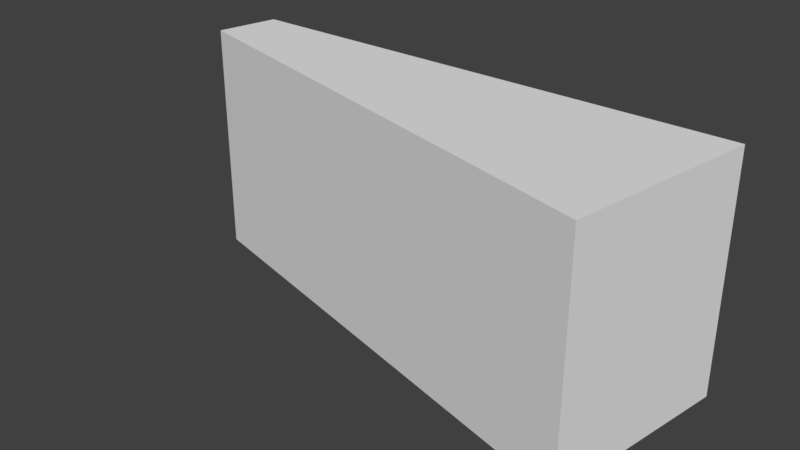 # Source: Bridge60_ch_o2.blend  (saved by Blender 2.78.0; exported with 4.5.12 LTS)
import bpy
from mathutils import Matrix  # noqa: F401  (used for matrix-valued properties, if any)

bpy.ops.wm.read_factory_settings(use_empty=True)
scene = bpy.context.scene
scene.name = 'Scene'

# ---- collections
col_collection_1 = bpy.data.collections.new('Collection 1'); scene.collection.children.link(col_collection_1)

# ---- materials (node trees are filled in below, after node groups)
mat_material_001 = bpy.data.materials.new('Material.001')
mat_material_001.alpha_threshold = 0.0
mat_material_001.use_transparent_shadow = False
mat_material_001.roughness = 0.5

# ---- material node trees

# ---- world
world_world = bpy.data.worlds.new('World'); scene.world = world_world
world_world.color = (0.05088, 0.05088, 0.05088)
world_world.use_sun_shadow = False
world_world.sun_shadow_jitter_overblur = 0.0
world_world.cycles.sampling_method = 'MANUAL'

# ---- meshes
me_cube_001 = bpy.data.meshes.new('Cube.001')
me_cube_001.from_pydata([(0.9371, -4.824, 3.154), (0.9371, -4.824, 2.234), (0.7754, -4.781, 2.234), (0.9371, -4.824, 2.645), (-0.03403, -4.564, 3.154), (-0.8395, -4.348, 3.154), (-0.9987, -4.305, 3.154), (-0.03403, -4.564, 2.234), (-0.8395, -4.348, 2.234), (-0.9987, -4.305, 2.645), (0.9371, -4.824, 2.234), (-0.9987, -4.305, 2.234), (-0.9467, -4.068, 2.645), (1.057, -4.068, 3.154), (-0.03403, -4.564, 2.234), (0.8899, -4.068, 2.234), (-0.9467, -4.068, 2.234), (1.057, -4.068, 2.645), (0.05193, -4.068, 3.154), (-0.782, -4.068, 3.154), (-0.9467, -4.068, 3.154), (0.05193, -4.068, 2.234), (-0.782, -4.068, 2.234), (1.057, -4.068, 2.234), (-0.9987, -4.305, 2.234), (-0.8395, -4.348, 2.234), (1.057, -4.068, 2.234), (0.05193, -4.068, 2.234), (-0.782, -4.068, 2.234), (-0.9467, -4.068, 2.234)], [], [(0, 13, 18, 4), (13, 0, 3, 17), (16, 11, 9, 12), (12, 9, 6, 20), (17, 3, 10, 23), (23, 10, 2, 15), (22, 8, 11, 16), (4, 18, 19, 5), (7, 21, 15, 2), (8, 22, 21, 7), (5, 19, 20, 6), (19, 18, 27, 28), (5, 6, 24, 25), (0, 4, 14, 1), (4, 5, 25, 14), (20, 19, 28, 29), (18, 13, 26, 27)])
me_cube_001.materials.append(mat_material_001)
me_cube_001.use_remesh_preserve_volume = False
me_cube_001.use_remesh_preserve_attributes = False
me_cube_001.use_mirror_vertex_groups = False
me_cube_001.update()

# ---- objects
ob_cube = bpy.data.objects.new('Cube', me_cube_001)

# ---- transforms, parenting, visibility, modifiers, constraints
ob_cube.location = (0.0, 0.0, 0.0)
ob_cube.lineart.crease_threshold = 0.0
_vg = ob_cube.vertex_groups.new(name='Group')

# ---- collection membership
col_collection_1.objects.link(ob_cube)

# ---- scene / render settings (as saved in the file)
scene.frame_start = 1; scene.frame_end = 250; scene.frame_set(0)
scene.render.engine = 'BLENDER_EEVEE_NEXT'
scene.render.resolution_percentage = 50
scene.render.dither_intensity = 0.0
scene.cycles.use_denoising = False
scene.cycles.samples = 128
scene.cycles.sampling_pattern = 'TABULATED_SOBOL'
scene.cycles.light_sampling_threshold = 0.0
scene.cycles.use_adaptive_sampling = False
scene.cycles.use_light_tree = False
scene.cycles.blur_glossy = 0.0
scene.cycles.sample_clamp_indirect = 0.0
scene.view_settings.view_transform = 'Standard'
bpy.context.view_layer.update()

# ---- added for rendering (the .blend has no active camera and no usable light): camera, sun
cam_auto = bpy.data.cameras.new('AutoCamera')
cam_auto.lens = 50.0
cam_auto.sensor_width = 36.0
cam_auto.clip_end = 1000.0
ob_auto_camera = bpy.data.objects.new('AutoCamera', cam_auto)
scene.collection.objects.link(ob_auto_camera)
ob_auto_camera.location = (2.22753, -7.08407, 4.45286)
ob_auto_camera.rotation_euler = (1.09748, -7.21219e-08, 0.694738)
scene.camera = ob_auto_camera
light_auto_sun = bpy.data.lights.new('AutoSun', 'SUN')
light_auto_sun.energy = 3.0
light_auto_sun.angle = 0.0523599
ob_auto_sun = bpy.data.objects.new('AutoSun', light_auto_sun)
scene.collection.objects.link(ob_auto_sun)
ob_auto_sun.rotation_euler = (0.872665, 0.174533, 0.523599)
bpy.context.view_layer.update()
